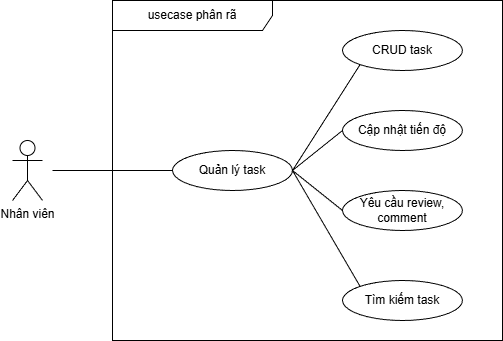

The diagram above was exported from draw.io. Its source (the exported page's mxGraphModel, read from the mxfile embedded in the PNG):
<mxGraphModel dx="1127" dy="825" grid="1" gridSize="10" guides="1" tooltips="1" connect="1" arrows="1" fold="1" page="1" pageScale="1" pageWidth="850" pageHeight="1100" math="0" shadow="0">
  <root>
    <mxCell id="0" />
    <mxCell id="1" parent="0" />
    <mxCell id="2" value="usecase phân rã" style="shape=umlFrame;whiteSpace=wrap;html=1;pointerEvents=0;recursiveResize=0;container=1;collapsible=0;width=160;" parent="1" vertex="1">
      <mxGeometry x="170" y="110" width="390" height="340" as="geometry" />
    </mxCell>
    <mxCell id="5" value="Quản lý task" style="ellipse;whiteSpace=wrap;html=1;" parent="2" vertex="1">
      <mxGeometry x="60" y="150" width="120" height="40" as="geometry" />
    </mxCell>
    <mxCell id="6" value="CRUD task" style="ellipse;whiteSpace=wrap;html=1;" parent="2" vertex="1">
      <mxGeometry x="230" y="30" width="120" height="40" as="geometry" />
    </mxCell>
    <mxCell id="7" value="Cập nhật tiến độ" style="ellipse;whiteSpace=wrap;html=1;" parent="2" vertex="1">
      <mxGeometry x="230" y="110" width="120" height="40" as="geometry" />
    </mxCell>
    <mxCell id="8" value="Yêu cầu review, comment" style="ellipse;whiteSpace=wrap;html=1;" parent="2" vertex="1">
      <mxGeometry x="230" y="190" width="120" height="40" as="geometry" />
    </mxCell>
    <mxCell id="10" value="" style="endArrow=none;startArrow=none;endFill=0;startFill=0;endSize=8;html=1;verticalAlign=bottom;labelBackgroundColor=none;strokeWidth=1;entryX=0;entryY=1;entryDx=0;entryDy=0;exitX=1;exitY=0.5;exitDx=0;exitDy=0;" parent="2" source="5" target="6" edge="1">
      <mxGeometry width="160" relative="1" as="geometry">
        <mxPoint x="70" y="252" as="sourcePoint" />
        <mxPoint x="230" y="380" as="targetPoint" />
      </mxGeometry>
    </mxCell>
    <mxCell id="11" value="" style="endArrow=none;startArrow=none;endFill=0;startFill=0;endSize=8;html=1;verticalAlign=bottom;labelBackgroundColor=none;strokeWidth=1;entryX=0;entryY=0.5;entryDx=0;entryDy=0;exitX=1;exitY=0.5;exitDx=0;exitDy=0;" parent="2" source="5" target="7" edge="1">
      <mxGeometry width="160" relative="1" as="geometry">
        <mxPoint x="80" y="262" as="sourcePoint" />
        <mxPoint x="240" y="390" as="targetPoint" />
      </mxGeometry>
    </mxCell>
    <mxCell id="12" value="" style="endArrow=none;startArrow=none;endFill=0;startFill=0;endSize=8;html=1;verticalAlign=bottom;labelBackgroundColor=none;strokeWidth=1;entryX=0;entryY=0.5;entryDx=0;entryDy=0;exitX=1;exitY=0.5;exitDx=0;exitDy=0;" parent="2" source="5" target="8" edge="1">
      <mxGeometry width="160" relative="1" as="geometry">
        <mxPoint x="90" y="272" as="sourcePoint" />
        <mxPoint x="250" y="400" as="targetPoint" />
      </mxGeometry>
    </mxCell>
    <mxCell id="13" value="Tìm kiếm task" style="ellipse;whiteSpace=wrap;html=1;" parent="2" vertex="1">
      <mxGeometry x="230" y="280" width="120" height="40" as="geometry" />
    </mxCell>
    <mxCell id="14" value="" style="endArrow=none;startArrow=none;endFill=0;startFill=0;endSize=8;html=1;verticalAlign=bottom;labelBackgroundColor=none;strokeWidth=1;entryX=0;entryY=0;entryDx=0;entryDy=0;exitX=1;exitY=0.5;exitDx=0;exitDy=0;" parent="2" source="5" target="13" edge="1">
      <mxGeometry width="160" relative="1" as="geometry">
        <mxPoint x="190" y="180" as="sourcePoint" />
        <mxPoint x="248" y="256" as="targetPoint" />
      </mxGeometry>
    </mxCell>
    <mxCell id="3" value="Nhân viên" style="shape=umlActor;verticalLabelPosition=bottom;verticalAlign=top;html=1;" parent="1" vertex="1">
      <mxGeometry x="70" y="250" width="30" height="60" as="geometry" />
    </mxCell>
    <mxCell id="9" value="" style="endArrow=none;startArrow=none;endFill=0;startFill=0;endSize=8;html=1;verticalAlign=bottom;labelBackgroundColor=none;strokeWidth=1;entryX=0;entryY=0.5;entryDx=0;entryDy=0;" parent="1" target="5" edge="1">
      <mxGeometry width="160" relative="1" as="geometry">
        <mxPoint x="110" y="280" as="sourcePoint" />
        <mxPoint x="400" y="480" as="targetPoint" />
      </mxGeometry>
    </mxCell>
  </root>
</mxGraphModel>